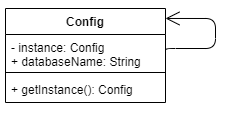

The diagram above was exported from draw.io. Its source (the exported page's mxGraphModel, read from the mxfile embedded in the PNG):
<mxGraphModel dx="677" dy="391" grid="1" gridSize="10" guides="1" tooltips="1" connect="1" arrows="1" fold="1" page="1" pageScale="1" pageWidth="827" pageHeight="1169" math="0" shadow="0">
  <root>
    <mxCell id="0" />
    <mxCell id="1" parent="0" />
    <mxCell id="fuELQrJNdyAHLGAyZFrW-51" value="Config" style="swimlane;fontStyle=1;align=center;verticalAlign=top;childLayout=stackLayout;horizontal=1;startSize=26;horizontalStack=0;resizeParent=1;resizeParentMax=0;resizeLast=0;collapsible=1;marginBottom=0;" vertex="1" parent="1">
      <mxGeometry x="290" y="420" width="160" height="94" as="geometry" />
    </mxCell>
    <mxCell id="fuELQrJNdyAHLGAyZFrW-52" value="- instance: Config&#10;+ databaseName: String" style="text;strokeColor=none;fillColor=none;align=left;verticalAlign=top;spacingLeft=4;spacingRight=4;overflow=hidden;rotatable=0;points=[[0,0.5],[1,0.5]];portConstraint=eastwest;" vertex="1" parent="fuELQrJNdyAHLGAyZFrW-51">
      <mxGeometry y="26" width="160" height="34" as="geometry" />
    </mxCell>
    <mxCell id="fuELQrJNdyAHLGAyZFrW-53" value="" style="line;strokeWidth=1;fillColor=none;align=left;verticalAlign=middle;spacingTop=-1;spacingLeft=3;spacingRight=3;rotatable=0;labelPosition=right;points=[];portConstraint=eastwest;" vertex="1" parent="fuELQrJNdyAHLGAyZFrW-51">
      <mxGeometry y="60" width="160" height="8" as="geometry" />
    </mxCell>
    <mxCell id="fuELQrJNdyAHLGAyZFrW-54" value="+ getInstance(): Config" style="text;strokeColor=none;fillColor=none;align=left;verticalAlign=top;spacingLeft=4;spacingRight=4;overflow=hidden;rotatable=0;points=[[0,0.5],[1,0.5]];portConstraint=eastwest;" vertex="1" parent="fuELQrJNdyAHLGAyZFrW-51">
      <mxGeometry y="68" width="160" height="26" as="geometry" />
    </mxCell>
    <mxCell id="fuELQrJNdyAHLGAyZFrW-55" value="" style="endArrow=open;endFill=1;endSize=12;html=1;exitX=1;exitY=0.5;exitDx=0;exitDy=0;entryX=1;entryY=0.106;entryDx=0;entryDy=0;entryPerimeter=0;" edge="1" parent="fuELQrJNdyAHLGAyZFrW-51" source="fuELQrJNdyAHLGAyZFrW-52" target="fuELQrJNdyAHLGAyZFrW-51">
      <mxGeometry width="160" relative="1" as="geometry">
        <mxPoint x="180" y="40" as="sourcePoint" />
        <mxPoint x="180" y="10" as="targetPoint" />
        <Array as="points">
          <mxPoint x="160" y="40" />
          <mxPoint x="210" y="40" />
          <mxPoint x="210" y="10" />
        </Array>
      </mxGeometry>
    </mxCell>
  </root>
</mxGraphModel>